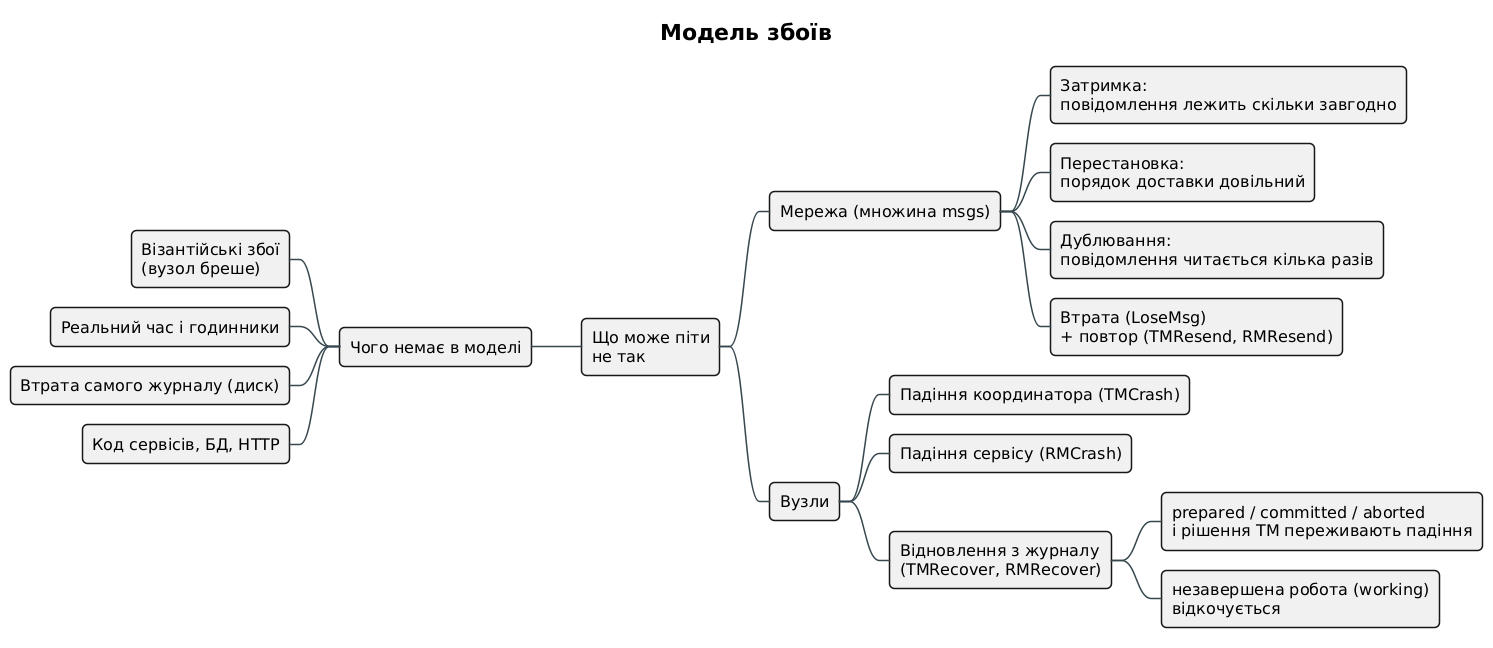

The diagram above was rendered by PlantUML. Its source (embedded in the PNG):
@startmindmap
!include _style.iuml
title Модель збоїв
* Що може піти\nне так
** Мережа (множина msgs)
*** Затримка:\nповідомлення лежить скільки завгодно
*** Перестановка:\nпорядок доставки довільний
*** Дублювання:\nповідомлення читається кілька разів
*** Втрата (LoseMsg)\n+ повтор (TMResend, RMResend)
** Вузли
*** Падіння координатора (TMCrash)
*** Падіння сервісу (RMCrash)
*** Відновлення з журналу\n(TMRecover, RMRecover)
**** prepared / committed / aborted\nі рішення TM переживають падіння
**** незавершена робота (working)\nвідкочується
left side
** Чого немає в моделі
*** Візантійські збої\n(вузол бреше)
*** Реальний час і годинники
*** Втрата самого журналу (диск)
*** Код сервісів, БД, HTTP
@endmindmap